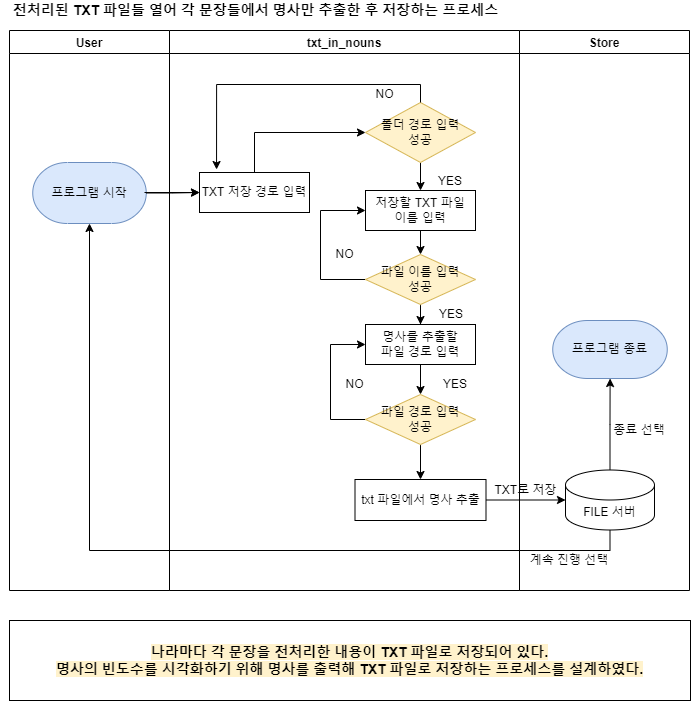

The diagram above was exported from draw.io. Its source (the exported page's mxGraphModel, read from the mxfile embedded in the PNG):
<mxGraphModel dx="1422" dy="794" grid="1" gridSize="10" guides="1" tooltips="1" connect="1" arrows="1" fold="1" page="1" pageScale="1" pageWidth="827" pageHeight="1169" math="0" shadow="0">
  <root>
    <mxCell id="0" />
    <mxCell id="1" parent="0" />
    <mxCell id="pmUmYIqhRR0i_u-AecCg-1" value="User" style="swimlane;" parent="1" vertex="1">
      <mxGeometry x="79" y="100" width="160" height="560" as="geometry" />
    </mxCell>
    <mxCell id="baiqZFEMHjvpIR3B33xA-1" value="프로그램 시작" style="strokeWidth=1;html=1;shape=mxgraph.flowchart.terminator;whiteSpace=wrap;fillColor=#dae8fc;strokeColor=#6c8ebf;" parent="pmUmYIqhRR0i_u-AecCg-1" vertex="1">
      <mxGeometry x="23.25" y="132" width="113.5" height="61" as="geometry" />
    </mxCell>
    <mxCell id="pmUmYIqhRR0i_u-AecCg-5" value="txt_in_nouns" style="swimlane;" parent="1" vertex="1">
      <mxGeometry x="239" y="100" width="350" height="560" as="geometry" />
    </mxCell>
    <mxCell id="pmUmYIqhRR0i_u-AecCg-6" style="edgeStyle=orthogonalEdgeStyle;rounded=0;orthogonalLoop=1;jettySize=auto;html=1;exitX=0.5;exitY=0;exitDx=0;exitDy=0;entryX=0;entryY=0.5;entryDx=0;entryDy=0;" parent="pmUmYIqhRR0i_u-AecCg-5" source="pmUmYIqhRR0i_u-AecCg-7" target="pmUmYIqhRR0i_u-AecCg-9" edge="1">
      <mxGeometry relative="1" as="geometry" />
    </mxCell>
    <mxCell id="pmUmYIqhRR0i_u-AecCg-7" value="TXT 저장 경로 입력" style="rounded=0;whiteSpace=wrap;html=1;" parent="pmUmYIqhRR0i_u-AecCg-5" vertex="1">
      <mxGeometry x="30" y="142" width="110" height="40" as="geometry" />
    </mxCell>
    <mxCell id="pmUmYIqhRR0i_u-AecCg-8" style="edgeStyle=orthogonalEdgeStyle;rounded=0;orthogonalLoop=1;jettySize=auto;html=1;entryX=0.5;entryY=0;entryDx=0;entryDy=0;" parent="pmUmYIqhRR0i_u-AecCg-5" source="pmUmYIqhRR0i_u-AecCg-9" target="pmUmYIqhRR0i_u-AecCg-11" edge="1">
      <mxGeometry relative="1" as="geometry" />
    </mxCell>
    <mxCell id="pmUmYIqhRR0i_u-AecCg-9" value="폴더 경로 입력&lt;br&gt;성공" style="rhombus;whiteSpace=wrap;html=1;fillColor=#fff2cc;strokeColor=#d6b656;" parent="pmUmYIqhRR0i_u-AecCg-5" vertex="1">
      <mxGeometry x="196" y="72" width="110" height="60" as="geometry" />
    </mxCell>
    <mxCell id="A1m3r4AZSRJlXDu0f2og-7" value="" style="edgeStyle=orthogonalEdgeStyle;rounded=0;orthogonalLoop=1;jettySize=auto;html=1;fontSize=14;" parent="pmUmYIqhRR0i_u-AecCg-5" source="pmUmYIqhRR0i_u-AecCg-11" target="pmUmYIqhRR0i_u-AecCg-13" edge="1">
      <mxGeometry relative="1" as="geometry" />
    </mxCell>
    <mxCell id="pmUmYIqhRR0i_u-AecCg-11" value="저장할 TXT 파일&lt;br&gt;이름 입력" style="rounded=0;whiteSpace=wrap;html=1;labelBackgroundColor=#FFFFFF;fillColor=#FFFFFF;" parent="pmUmYIqhRR0i_u-AecCg-5" vertex="1">
      <mxGeometry x="196" y="160" width="110" height="40" as="geometry" />
    </mxCell>
    <mxCell id="A1m3r4AZSRJlXDu0f2og-8" value="" style="edgeStyle=orthogonalEdgeStyle;rounded=0;orthogonalLoop=1;jettySize=auto;html=1;fontSize=14;" parent="pmUmYIqhRR0i_u-AecCg-5" source="pmUmYIqhRR0i_u-AecCg-13" target="pmUmYIqhRR0i_u-AecCg-14" edge="1">
      <mxGeometry relative="1" as="geometry" />
    </mxCell>
    <mxCell id="A1m3r4AZSRJlXDu0f2og-12" style="edgeStyle=orthogonalEdgeStyle;rounded=0;orthogonalLoop=1;jettySize=auto;html=1;entryX=0;entryY=0.5;entryDx=0;entryDy=0;fontSize=14;exitX=0;exitY=0.5;exitDx=0;exitDy=0;" parent="pmUmYIqhRR0i_u-AecCg-5" source="pmUmYIqhRR0i_u-AecCg-13" target="pmUmYIqhRR0i_u-AecCg-11" edge="1">
      <mxGeometry relative="1" as="geometry">
        <Array as="points">
          <mxPoint x="151" y="249" />
          <mxPoint x="151" y="180" />
        </Array>
      </mxGeometry>
    </mxCell>
    <mxCell id="pmUmYIqhRR0i_u-AecCg-13" value="파일 이름 입력&lt;br&gt;성공" style="rhombus;whiteSpace=wrap;html=1;fillColor=#fff2cc;strokeColor=#d6b656;" parent="pmUmYIqhRR0i_u-AecCg-5" vertex="1">
      <mxGeometry x="196" y="224" width="110" height="50" as="geometry" />
    </mxCell>
    <mxCell id="A1m3r4AZSRJlXDu0f2og-15" value="" style="edgeStyle=orthogonalEdgeStyle;rounded=0;orthogonalLoop=1;jettySize=auto;html=1;fontSize=14;" parent="pmUmYIqhRR0i_u-AecCg-5" source="pmUmYIqhRR0i_u-AecCg-14" target="5yUpC3oZn1ezNvojAFqY-5" edge="1">
      <mxGeometry relative="1" as="geometry" />
    </mxCell>
    <mxCell id="pmUmYIqhRR0i_u-AecCg-14" value="명사를 추출할&lt;br&gt;파일 경로 입력" style="rounded=0;whiteSpace=wrap;html=1;labelBackgroundColor=#FFFFFF;fillColor=#FFFFFF;" parent="pmUmYIqhRR0i_u-AecCg-5" vertex="1">
      <mxGeometry x="196" y="294" width="110" height="40" as="geometry" />
    </mxCell>
    <mxCell id="pmUmYIqhRR0i_u-AecCg-16" value="YES" style="text;html=1;strokeColor=none;fillColor=none;align=center;verticalAlign=middle;whiteSpace=wrap;rounded=0;fontSize=12;fontColor=#000000;" parent="pmUmYIqhRR0i_u-AecCg-5" vertex="1">
      <mxGeometry x="252" y="141" width="58" height="20" as="geometry" />
    </mxCell>
    <mxCell id="A1m3r4AZSRJlXDu0f2og-16" style="edgeStyle=orthogonalEdgeStyle;rounded=0;orthogonalLoop=1;jettySize=auto;html=1;entryX=0;entryY=0.5;entryDx=0;entryDy=0;fontSize=14;" parent="pmUmYIqhRR0i_u-AecCg-5" source="5yUpC3oZn1ezNvojAFqY-5" target="pmUmYIqhRR0i_u-AecCg-14" edge="1">
      <mxGeometry relative="1" as="geometry">
        <Array as="points">
          <mxPoint x="161" y="389" />
          <mxPoint x="161" y="314" />
        </Array>
      </mxGeometry>
    </mxCell>
    <mxCell id="A1m3r4AZSRJlXDu0f2og-20" value="" style="edgeStyle=orthogonalEdgeStyle;rounded=0;orthogonalLoop=1;jettySize=auto;html=1;fontSize=14;" parent="pmUmYIqhRR0i_u-AecCg-5" source="5yUpC3oZn1ezNvojAFqY-5" target="U70wBFymPeoQBg1ijqbR-2" edge="1">
      <mxGeometry relative="1" as="geometry" />
    </mxCell>
    <mxCell id="5yUpC3oZn1ezNvojAFqY-5" value="파일 경로 입력&lt;br&gt;성공" style="rhombus;whiteSpace=wrap;html=1;fillColor=#fff2cc;strokeColor=#d6b656;" parent="pmUmYIqhRR0i_u-AecCg-5" vertex="1">
      <mxGeometry x="196" y="364" width="110" height="50" as="geometry" />
    </mxCell>
    <mxCell id="U70wBFymPeoQBg1ijqbR-2" value="txt 파일에서 명사 추출" style="rounded=0;whiteSpace=wrap;html=1;labelBackgroundColor=#FFFFFF;fillColor=#FFFFFF;" parent="pmUmYIqhRR0i_u-AecCg-5" vertex="1">
      <mxGeometry x="185.5" y="449" width="131" height="41" as="geometry" />
    </mxCell>
    <mxCell id="E00BAZQgx9ueUoe7XlMX-22" value="NO" style="text;html=1;strokeColor=none;fillColor=none;align=center;verticalAlign=middle;whiteSpace=wrap;rounded=0;fontSize=12;fontColor=#000000;" parent="pmUmYIqhRR0i_u-AecCg-5" vertex="1">
      <mxGeometry x="191" y="54" width="49" height="20" as="geometry" />
    </mxCell>
    <mxCell id="A1m3r4AZSRJlXDu0f2og-9" value="YES" style="text;html=1;strokeColor=none;fillColor=none;align=center;verticalAlign=middle;whiteSpace=wrap;rounded=0;fontSize=12;fontColor=#000000;" parent="pmUmYIqhRR0i_u-AecCg-5" vertex="1">
      <mxGeometry x="253" y="274" width="58" height="20" as="geometry" />
    </mxCell>
    <mxCell id="A1m3r4AZSRJlXDu0f2og-13" value="" style="edgeStyle=orthogonalEdgeStyle;rounded=0;orthogonalLoop=1;jettySize=auto;html=1;fontSize=14;entryX=0.155;entryY=-0.075;entryDx=0;entryDy=0;entryPerimeter=0;" parent="pmUmYIqhRR0i_u-AecCg-5" source="pmUmYIqhRR0i_u-AecCg-9" target="pmUmYIqhRR0i_u-AecCg-7" edge="1">
      <mxGeometry relative="1" as="geometry">
        <Array as="points">
          <mxPoint x="251" y="54" />
          <mxPoint x="47" y="54" />
        </Array>
      </mxGeometry>
    </mxCell>
    <mxCell id="A1m3r4AZSRJlXDu0f2og-14" value="NO" style="text;html=1;strokeColor=none;fillColor=none;align=center;verticalAlign=middle;whiteSpace=wrap;rounded=0;fontSize=12;fontColor=#000000;" parent="pmUmYIqhRR0i_u-AecCg-5" vertex="1">
      <mxGeometry x="150.5" y="214" width="49" height="20" as="geometry" />
    </mxCell>
    <mxCell id="A1m3r4AZSRJlXDu0f2og-17" value="YES" style="text;html=1;strokeColor=none;fillColor=none;align=center;verticalAlign=middle;whiteSpace=wrap;rounded=0;fontSize=12;fontColor=#000000;" parent="pmUmYIqhRR0i_u-AecCg-5" vertex="1">
      <mxGeometry x="257" y="344" width="58" height="20" as="geometry" />
    </mxCell>
    <mxCell id="A1m3r4AZSRJlXDu0f2og-18" value="NO" style="text;html=1;strokeColor=none;fillColor=none;align=center;verticalAlign=middle;whiteSpace=wrap;rounded=0;fontSize=12;fontColor=#000000;" parent="pmUmYIqhRR0i_u-AecCg-5" vertex="1">
      <mxGeometry x="160.5" y="344" width="49" height="20" as="geometry" />
    </mxCell>
    <mxCell id="pmUmYIqhRR0i_u-AecCg-18" value="Store" style="swimlane;startSize=23;" parent="1" vertex="1">
      <mxGeometry x="589" y="100" width="170" height="560" as="geometry" />
    </mxCell>
    <mxCell id="IM7zWQa3euSvmZbVmd7l-1" value="TXT로 저장" style="text;html=1;strokeColor=none;fillColor=none;align=center;verticalAlign=middle;whiteSpace=wrap;rounded=0;fontSize=12;fontColor=#000000;" parent="pmUmYIqhRR0i_u-AecCg-18" vertex="1">
      <mxGeometry x="-33" y="450" width="79" height="20" as="geometry" />
    </mxCell>
    <mxCell id="IM7zWQa3euSvmZbVmd7l-5" value="" style="edgeStyle=orthogonalEdgeStyle;rounded=0;orthogonalLoop=1;jettySize=auto;html=1;" parent="pmUmYIqhRR0i_u-AecCg-18" source="IM7zWQa3euSvmZbVmd7l-2" target="IM7zWQa3euSvmZbVmd7l-4" edge="1">
      <mxGeometry relative="1" as="geometry" />
    </mxCell>
    <mxCell id="IM7zWQa3euSvmZbVmd7l-2" value="FILE 서버" style="shape=cylinder3;whiteSpace=wrap;html=1;boundedLbl=1;backgroundOutline=1;size=15;" parent="pmUmYIqhRR0i_u-AecCg-18" vertex="1">
      <mxGeometry x="46" y="439.5" width="89" height="60" as="geometry" />
    </mxCell>
    <mxCell id="IM7zWQa3euSvmZbVmd7l-4" value="프로그램 종료" style="strokeWidth=1;html=1;shape=mxgraph.flowchart.terminator;whiteSpace=wrap;fillColor=#dae8fc;strokeColor=#6c8ebf;" parent="pmUmYIqhRR0i_u-AecCg-18" vertex="1">
      <mxGeometry x="33.25" y="290" width="114.5" height="58" as="geometry" />
    </mxCell>
    <mxCell id="a5xCl9zQlyCnMGtm0TIo-1" value="계속 진행 선택" style="text;html=1;strokeColor=none;fillColor=none;align=center;verticalAlign=middle;whiteSpace=wrap;rounded=0;fontSize=12;fontColor=#000000;" parent="pmUmYIqhRR0i_u-AecCg-18" vertex="1">
      <mxGeometry y="520" width="100" height="20" as="geometry" />
    </mxCell>
    <mxCell id="a5xCl9zQlyCnMGtm0TIo-2" value="종료 선택" style="text;html=1;strokeColor=none;fillColor=none;align=center;verticalAlign=middle;whiteSpace=wrap;rounded=0;fontSize=12;fontColor=#000000;" parent="pmUmYIqhRR0i_u-AecCg-18" vertex="1">
      <mxGeometry x="70" y="390" width="100" height="20" as="geometry" />
    </mxCell>
    <mxCell id="pmUmYIqhRR0i_u-AecCg-20" style="edgeStyle=orthogonalEdgeStyle;rounded=0;orthogonalLoop=1;jettySize=auto;html=1;entryX=0;entryY=0.5;entryDx=0;entryDy=0;" parent="1" target="pmUmYIqhRR0i_u-AecCg-7" edge="1">
      <mxGeometry relative="1" as="geometry">
        <mxPoint x="214" y="262" as="sourcePoint" />
      </mxGeometry>
    </mxCell>
    <mxCell id="a5yYfPb4AqB7JNQNrlTD-1" value="&lt;b style=&quot;background-color: rgb(255 , 242 , 204)&quot;&gt;나라마다 각 문장을 전처리한 내용이 TXT 파일로 저장되어 있다.&lt;br&gt;명사의 빈도수를 시각화하기 위해 명사를 출력해 TXT 파일로 저장하는 프로세스를 설계하였다.&lt;/b&gt;" style="rounded=0;whiteSpace=wrap;html=1;labelBackgroundColor=#FFFFFF;fontSize=14;fillColor=#FFFFFF;" parent="1" vertex="1">
      <mxGeometry x="79" y="690" width="681" height="80" as="geometry" />
    </mxCell>
    <mxCell id="eZ-MsiInBwBio9bVEnmH-1" value="&lt;b style=&quot;font-size: 14px ; background-color: rgb(255 , 255 , 255)&quot;&gt;전처리된 TXT 파일들 열어 각 문장들에서 명사만 추출한 후 저장하는 프로세스&lt;/b&gt;" style="text;html=1;strokeColor=none;fillColor=none;align=center;verticalAlign=middle;whiteSpace=wrap;rounded=0;fontSize=12;fontColor=#000000;" parent="1" vertex="1">
      <mxGeometry x="70" y="70" width="511" height="20" as="geometry" />
    </mxCell>
    <mxCell id="IM7zWQa3euSvmZbVmd7l-3" value="" style="edgeStyle=orthogonalEdgeStyle;rounded=0;orthogonalLoop=1;jettySize=auto;html=1;" parent="1" source="U70wBFymPeoQBg1ijqbR-2" target="IM7zWQa3euSvmZbVmd7l-2" edge="1">
      <mxGeometry relative="1" as="geometry" />
    </mxCell>
    <mxCell id="baiqZFEMHjvpIR3B33xA-2" value="" style="edgeStyle=orthogonalEdgeStyle;rounded=0;orthogonalLoop=1;jettySize=auto;html=1;" parent="1" source="baiqZFEMHjvpIR3B33xA-1" target="pmUmYIqhRR0i_u-AecCg-7" edge="1">
      <mxGeometry relative="1" as="geometry" />
    </mxCell>
    <mxCell id="ACcIKM-nfEQyxJ5Zjqoy-1" value="" style="edgeStyle=orthogonalEdgeStyle;rounded=0;orthogonalLoop=1;jettySize=auto;html=1;" parent="1" source="IM7zWQa3euSvmZbVmd7l-2" target="baiqZFEMHjvpIR3B33xA-1" edge="1">
      <mxGeometry relative="1" as="geometry">
        <Array as="points">
          <mxPoint x="680" y="620" />
          <mxPoint x="159" y="620" />
        </Array>
      </mxGeometry>
    </mxCell>
  </root>
</mxGraphModel>